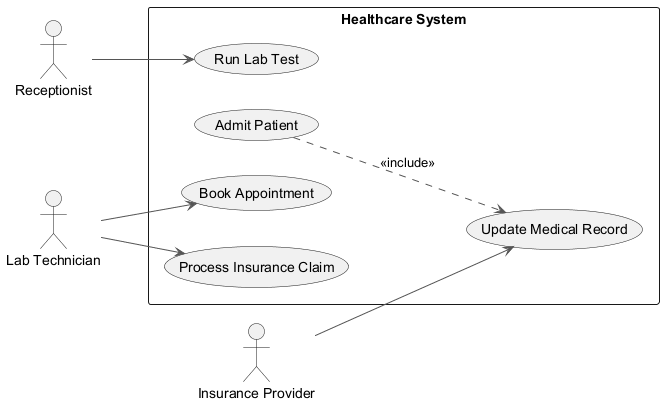

The diagram above was rendered by PlantUML. Its source (embedded in the PNG):
@startuml
skinparam backgroundColor #FFFFFF
skinparam classBackgroundColor #F1F8E9
skinparam classBorderColor #33691E
skinparam ArrowColor #555555
left to right direction
actor "Receptionist" as Receptionist
actor "Insurance Provider" as InsuranceProvider
actor "Lab Technician" as LabTechnician
rectangle "Healthcare System" {
  usecase "Update Medical Record" as UC_UpdateMedicalRecord
  usecase "Run Lab Test" as UC_RunLabTest
  usecase "Admit Patient" as UC_AdmitPatient
  usecase "Book Appointment" as UC_BookAppointment
  usecase "Process Insurance Claim" as UC_ProcessInsuranceClaim
}
Receptionist --> UC_RunLabTest
InsuranceProvider --> UC_UpdateMedicalRecord
LabTechnician --> UC_BookAppointment
LabTechnician --> UC_ProcessInsuranceClaim
UC_AdmitPatient ..> UC_UpdateMedicalRecord : <<include>>
@enduml